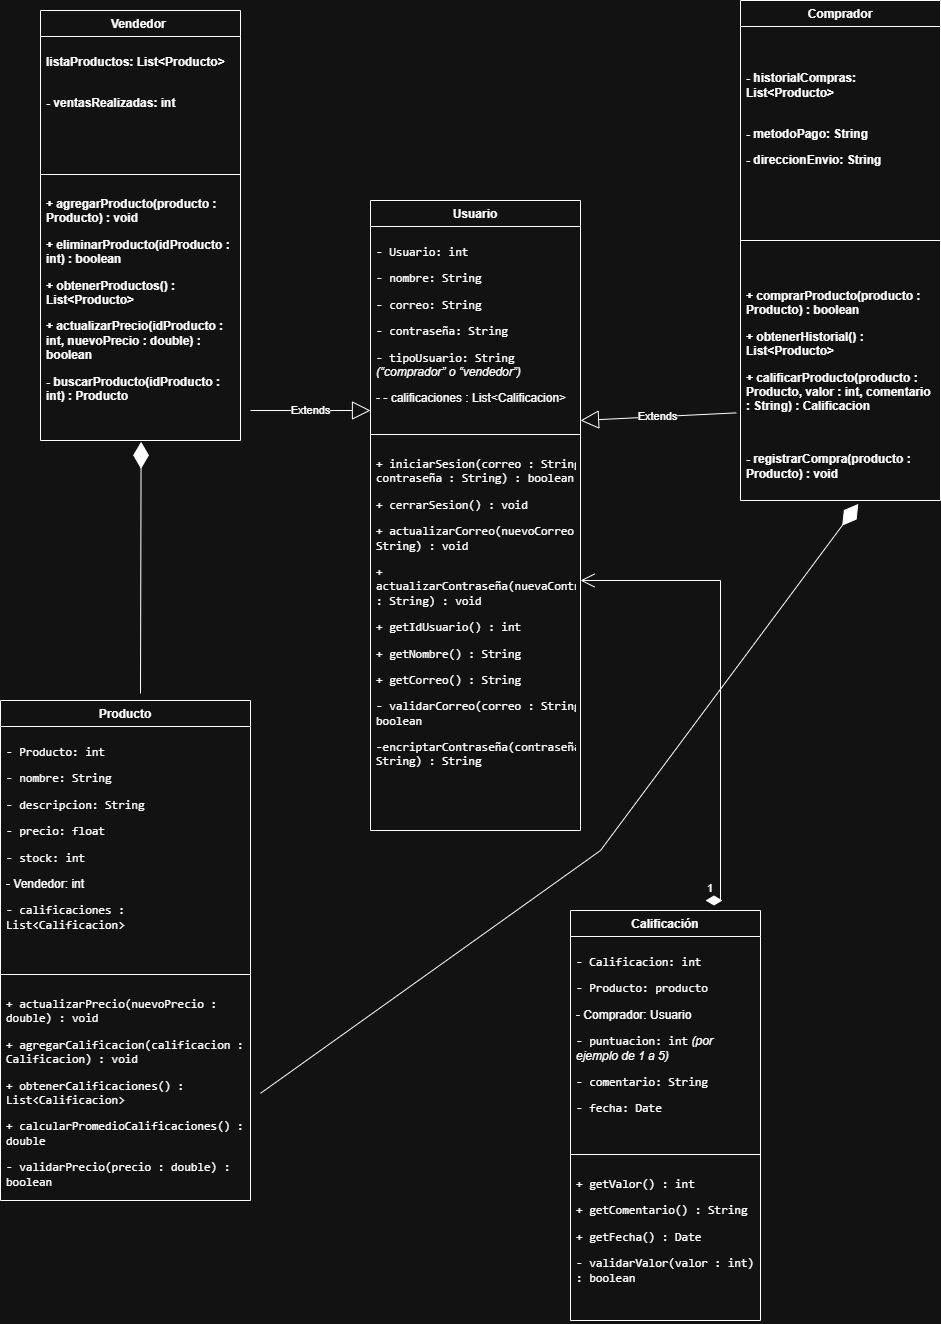

The diagram above was exported from draw.io. Its source (the exported page's mxGraphModel, read from the mxfile embedded in the PNG):
<mxGraphModel dx="2304" dy="1983" grid="1" gridSize="10" guides="1" tooltips="1" connect="1" arrows="1" fold="1" page="1" pageScale="1" pageWidth="827" pageHeight="1169" math="0" shadow="0">
  <root>
    <mxCell id="0" />
    <mxCell id="1" parent="0" />
    <mxCell id="PjuIcVVRx3vBZkQ_PK7z-1" parent="1" style="swimlane;fontStyle=1;align=center;verticalAlign=top;childLayout=stackLayout;horizontal=1;startSize=26;horizontalStack=0;resizeParent=1;resizeParentMax=0;resizeLast=0;collapsible=1;marginBottom=0;whiteSpace=wrap;html=1;" value="Usuario" vertex="1">
      <mxGeometry height="630" width="210" x="320" y="90" as="geometry" />
    </mxCell>
    <mxCell id="PjuIcVVRx3vBZkQ_PK7z-2" parent="PjuIcVVRx3vBZkQ_PK7z-1" style="text;strokeColor=none;fillColor=none;align=left;verticalAlign=top;spacingLeft=4;spacingRight=4;overflow=hidden;rotatable=0;points=[[0,0.5],[1,0.5]];portConstraint=eastwest;whiteSpace=wrap;html=1;" value="&lt;li data-start=&quot;446&quot; data-end=&quot;466&quot;&gt;&lt;p data-start=&quot;448&quot; data-end=&quot;466&quot;&gt;&lt;code data-start=&quot;448&quot; data-end=&quot;464&quot;&gt;- Usuario: int&lt;/code&gt;&lt;/p&gt;&lt;/li&gt;&lt;li data-start=&quot;467&quot; data-end=&quot;487&quot;&gt;&lt;p data-start=&quot;469&quot; data-end=&quot;487&quot;&gt;&lt;code data-start=&quot;469&quot; data-end=&quot;485&quot;&gt;- nombre: String&lt;/code&gt;&lt;/p&gt;&lt;/li&gt;&lt;li data-start=&quot;488&quot; data-end=&quot;508&quot;&gt;&lt;p data-start=&quot;490&quot; data-end=&quot;508&quot;&gt;&lt;code data-start=&quot;490&quot; data-end=&quot;506&quot;&gt;- correo: String&lt;/code&gt;&lt;/p&gt;&lt;/li&gt;&lt;li data-start=&quot;509&quot; data-end=&quot;533&quot;&gt;&lt;p data-start=&quot;511&quot; data-end=&quot;533&quot;&gt;&lt;code data-start=&quot;511&quot; data-end=&quot;531&quot;&gt;- contraseña: String&lt;/code&gt;&lt;/p&gt;&lt;/li&gt;&lt;li data-start=&quot;534&quot; data-end=&quot;589&quot;&gt;&lt;p data-start=&quot;536&quot; data-end=&quot;589&quot;&gt;&lt;code data-start=&quot;536&quot; data-end=&quot;557&quot;&gt;- tipoUsuario: String&lt;/code&gt;  &lt;em data-start=&quot;559&quot; data-end=&quot;587&quot;&gt;(“comprador” o “vendedor”)&lt;/em&gt;&lt;/p&gt;&lt;/li&gt;&lt;li data-start=&quot;534&quot; data-end=&quot;589&quot;&gt;&lt;p data-start=&quot;536&quot; data-end=&quot;589&quot;&gt;&lt;span style=&quot;background-color: transparent; color: light-dark(rgb(0, 0, 0), rgb(255, 255, 255));&quot;&gt;-&amp;nbsp;&lt;/span&gt;&lt;span style=&quot;background-color: transparent;&quot;&gt;- calificaciones : List&amp;lt;Calificacion&amp;gt;&lt;/span&gt;&lt;/p&gt;&lt;/li&gt;" vertex="1">
      <mxGeometry height="204" width="210" y="26" as="geometry" />
    </mxCell>
    <mxCell id="A909_aDSMjfmXw7dFXYZ-13" edge="1" parent="PjuIcVVRx3vBZkQ_PK7z-1" source="BJGYmy76_9rXhd7Z9nor-4" style="endArrow=block;endSize=16;endFill=0;html=1;rounded=0;exitX=-0.021;exitY=0.619;exitDx=0;exitDy=0;exitPerimeter=0;" value="Extends">
      <mxGeometry relative="1" width="160" as="geometry">
        <mxPoint x="50" y="220" as="sourcePoint" />
        <mxPoint x="210" y="220" as="targetPoint" />
      </mxGeometry>
    </mxCell>
    <mxCell id="PjuIcVVRx3vBZkQ_PK7z-3" parent="PjuIcVVRx3vBZkQ_PK7z-1" style="line;strokeWidth=1;fillColor=none;align=left;verticalAlign=middle;spacingTop=-1;spacingLeft=3;spacingRight=3;rotatable=0;labelPosition=right;points=[];portConstraint=eastwest;strokeColor=inherit;" value="" vertex="1">
      <mxGeometry height="8" width="210" y="230" as="geometry" />
    </mxCell>
    <mxCell id="PjuIcVVRx3vBZkQ_PK7z-4" parent="PjuIcVVRx3vBZkQ_PK7z-1" style="text;strokeColor=none;fillColor=none;align=left;verticalAlign=top;spacingLeft=4;spacingRight=4;overflow=hidden;rotatable=0;points=[[0,0.5],[1,0.5]];portConstraint=eastwest;whiteSpace=wrap;html=1;" value="&lt;li data-start=&quot;639&quot; data-end=&quot;656&quot;&gt;&lt;p data-start=&quot;641&quot; data-end=&quot;656&quot;&gt;&lt;font face=&quot;monospace&quot;&gt;+ iniciarSesion(correo : String, contraseña : String) : boolean&lt;/font&gt;&lt;/p&gt;&lt;p data-start=&quot;641&quot; data-end=&quot;656&quot;&gt;&lt;font face=&quot;monospace&quot;&gt;+ cerrarSesion() : void&lt;/font&gt;&lt;/p&gt;&lt;p data-start=&quot;641&quot; data-end=&quot;656&quot;&gt;&lt;font face=&quot;monospace&quot;&gt;+ actualizarCorreo(nuevoCorreo : String) : void&lt;/font&gt;&lt;/p&gt;&lt;p data-start=&quot;641&quot; data-end=&quot;656&quot;&gt;&lt;font face=&quot;monospace&quot;&gt;+ actualizarContraseña(nuevaContraseña : String) : void&lt;/font&gt;&lt;/p&gt;&lt;p data-start=&quot;641&quot; data-end=&quot;656&quot;&gt;&lt;span style=&quot;font-family: monospace; background-color: transparent; color: light-dark(rgb(0, 0, 0), rgb(255, 255, 255));&quot;&gt;+ getIdUsuario() : int&lt;/span&gt;&lt;/p&gt;&lt;p data-start=&quot;641&quot; data-end=&quot;656&quot;&gt;&lt;font face=&quot;monospace&quot;&gt;+ getNombre() : String&lt;/font&gt;&lt;/p&gt;&lt;p data-start=&quot;641&quot; data-end=&quot;656&quot;&gt;&lt;font face=&quot;monospace&quot;&gt;+ getCorreo() : String&lt;/font&gt;&lt;/p&gt;&lt;p data-start=&quot;641&quot; data-end=&quot;656&quot;&gt;&lt;span style=&quot;font-family: monospace; background-color: transparent; color: light-dark(rgb(0, 0, 0), rgb(255, 255, 255));&quot;&gt;- validarCorreo(correo : String) : boolean&lt;/span&gt;&lt;/p&gt;&lt;p data-start=&quot;641&quot; data-end=&quot;656&quot;&gt;&lt;font face=&quot;monospace&quot;&gt;-encriptarContraseña(contraseña : String) : String&lt;/font&gt;&lt;/p&gt;&lt;/li&gt;&lt;li data-start=&quot;639&quot; data-end=&quot;656&quot;&gt;&lt;div&gt;&lt;br&gt;&lt;/div&gt;&lt;/li&gt;" vertex="1">
      <mxGeometry height="392" width="210" y="238" as="geometry" />
    </mxCell>
    <mxCell id="PjuIcVVRx3vBZkQ_PK7z-7" parent="1" style="swimlane;fontStyle=1;align=center;verticalAlign=top;childLayout=stackLayout;horizontal=1;startSize=26;horizontalStack=0;resizeParent=1;resizeParentMax=0;resizeLast=0;collapsible=1;marginBottom=0;whiteSpace=wrap;html=1;" value="Producto" vertex="1">
      <mxGeometry height="500" width="250" x="-50" y="590" as="geometry" />
    </mxCell>
    <mxCell id="PjuIcVVRx3vBZkQ_PK7z-8" parent="PjuIcVVRx3vBZkQ_PK7z-7" style="text;strokeColor=none;fillColor=none;align=left;verticalAlign=top;spacingLeft=4;spacingRight=4;overflow=hidden;rotatable=0;points=[[0,0.5],[1,0.5]];portConstraint=eastwest;whiteSpace=wrap;html=1;" value="&lt;li data-start=&quot;849&quot; data-end=&quot;870&quot;&gt;&lt;p data-start=&quot;851&quot; data-end=&quot;870&quot;&gt;&lt;code data-start=&quot;851&quot; data-end=&quot;868&quot;&gt;- Producto: int&lt;/code&gt;&lt;/p&gt;&lt;/li&gt;&lt;li data-start=&quot;871&quot; data-end=&quot;891&quot;&gt;&lt;p data-start=&quot;873&quot; data-end=&quot;891&quot;&gt;&lt;code data-start=&quot;873&quot; data-end=&quot;889&quot;&gt;- nombre: String&lt;/code&gt;&lt;/p&gt;&lt;/li&gt;&lt;li data-start=&quot;892&quot; data-end=&quot;917&quot;&gt;&lt;p data-start=&quot;894&quot; data-end=&quot;917&quot;&gt;&lt;code data-start=&quot;894&quot; data-end=&quot;915&quot;&gt;- descripcion: String&lt;/code&gt;&lt;/p&gt;&lt;/li&gt;&lt;li data-start=&quot;918&quot; data-end=&quot;937&quot;&gt;&lt;p data-start=&quot;920&quot; data-end=&quot;937&quot;&gt;&lt;code data-start=&quot;920&quot; data-end=&quot;935&quot;&gt;- precio: float&lt;/code&gt;&lt;/p&gt;&lt;/li&gt;&lt;li data-start=&quot;938&quot; data-end=&quot;954&quot;&gt;&lt;p data-start=&quot;940&quot; data-end=&quot;954&quot;&gt;&lt;code data-start=&quot;940&quot; data-end=&quot;952&quot;&gt;- stock: int&lt;/code&gt;&lt;/p&gt;&lt;/li&gt;&lt;li data-start=&quot;938&quot; data-end=&quot;954&quot;&gt;&lt;p data-start=&quot;940&quot; data-end=&quot;954&quot;&gt;&lt;span style=&quot;background-color: transparent; color: light-dark(rgb(0, 0, 0), rgb(255, 255, 255));&quot;&gt;- Vendedor: int&lt;/span&gt;&lt;/p&gt;&lt;/li&gt;&lt;li data-start=&quot;977&quot; data-end=&quot;1008&quot;&gt;&lt;p data-start=&quot;979&quot; data-end=&quot;1008&quot;&gt;&lt;code data-start=&quot;979&quot; data-end=&quot;1008&quot;&gt;- calificaciones : List&amp;lt;Calificacion&amp;gt;&lt;/code&gt;&lt;/p&gt;&lt;/li&gt;" vertex="1">
      <mxGeometry height="244" width="250" y="26" as="geometry" />
    </mxCell>
    <mxCell id="PjuIcVVRx3vBZkQ_PK7z-9" parent="PjuIcVVRx3vBZkQ_PK7z-7" style="line;strokeWidth=1;fillColor=none;align=left;verticalAlign=middle;spacingTop=-1;spacingLeft=3;spacingRight=3;rotatable=0;labelPosition=right;points=[];portConstraint=eastwest;strokeColor=inherit;" value="" vertex="1">
      <mxGeometry height="8" width="250" y="270" as="geometry" />
    </mxCell>
    <mxCell id="PjuIcVVRx3vBZkQ_PK7z-10" parent="PjuIcVVRx3vBZkQ_PK7z-7" style="text;strokeColor=none;fillColor=none;align=left;verticalAlign=top;spacingLeft=4;spacingRight=4;overflow=hidden;rotatable=0;points=[[0,0.5],[1,0.5]];portConstraint=eastwest;whiteSpace=wrap;html=1;" value="&lt;li data-start=&quot;1026&quot; data-end=&quot;1042&quot;&gt;&lt;p data-start=&quot;1028&quot; data-end=&quot;1042&quot;&gt;&lt;font face=&quot;monospace&quot;&gt;+ actualizarPrecio(nuevoPrecio : double) : void&lt;/font&gt;&lt;/p&gt;&lt;p data-start=&quot;1028&quot; data-end=&quot;1042&quot;&gt;&lt;font face=&quot;monospace&quot;&gt;+ agregarCalificacion(calificacion : Calificacion) : void&lt;/font&gt;&lt;/p&gt;&lt;p data-start=&quot;1028&quot; data-end=&quot;1042&quot;&gt;&lt;font face=&quot;monospace&quot;&gt;+ obtenerCalificaciones() : List&amp;lt;Calificacion&amp;gt;&lt;/font&gt;&lt;/p&gt;&lt;p data-start=&quot;1028&quot; data-end=&quot;1042&quot;&gt;&lt;font face=&quot;monospace&quot;&gt;+ calcularPromedioCalificaciones() : double&lt;/font&gt;&lt;/p&gt;&lt;p data-start=&quot;1028&quot; data-end=&quot;1042&quot;&gt;&lt;font face=&quot;monospace&quot;&gt;- validarPrecio(precio : double) : boolean&lt;/font&gt;&lt;/p&gt;&lt;/li&gt;&lt;li data-start=&quot;1026&quot; data-end=&quot;1042&quot;&gt;&lt;div&gt;&lt;br&gt;&lt;/div&gt;&lt;/li&gt;" vertex="1">
      <mxGeometry height="222" width="250" y="278" as="geometry" />
    </mxCell>
    <mxCell id="PjuIcVVRx3vBZkQ_PK7z-12" parent="1" style="swimlane;fontStyle=1;align=center;verticalAlign=top;childLayout=stackLayout;horizontal=1;startSize=26;horizontalStack=0;resizeParent=1;resizeParentMax=0;resizeLast=0;collapsible=1;marginBottom=0;whiteSpace=wrap;html=1;" value="Calificación" vertex="1">
      <mxGeometry height="410" width="190" x="520" y="800" as="geometry" />
    </mxCell>
    <mxCell id="PjuIcVVRx3vBZkQ_PK7z-13" parent="PjuIcVVRx3vBZkQ_PK7z-12" style="text;strokeColor=none;fillColor=none;align=left;verticalAlign=top;spacingLeft=4;spacingRight=4;overflow=hidden;rotatable=0;points=[[0,0.5],[1,0.5]];portConstraint=eastwest;whiteSpace=wrap;html=1;" value="&lt;li data-start=&quot;1269&quot; data-end=&quot;1294&quot;&gt;&lt;p data-start=&quot;1271&quot; data-end=&quot;1294&quot;&gt;&lt;code data-start=&quot;1271&quot; data-end=&quot;1292&quot;&gt;- Calificacion: int&lt;/code&gt;&lt;/p&gt;&lt;/li&gt;&lt;li data-start=&quot;1295&quot; data-end=&quot;1316&quot;&gt;&lt;p data-start=&quot;1297&quot; data-end=&quot;1316&quot;&gt;&lt;code data-start=&quot;1297&quot; data-end=&quot;1314&quot;&gt;- Producto: producto&amp;nbsp;&lt;/code&gt;&lt;/p&gt;&lt;/li&gt;&lt;li data-start=&quot;1295&quot; data-end=&quot;1316&quot;&gt;&lt;p data-start=&quot;1297&quot; data-end=&quot;1316&quot;&gt;&lt;span style=&quot;background-color: transparent; color: light-dark(rgb(0, 0, 0), rgb(255, 255, 255));&quot;&gt;- Comprador: Usuario&lt;/span&gt;&lt;/p&gt;&lt;/li&gt;&lt;li data-start=&quot;1340&quot; data-end=&quot;1387&quot;&gt;&lt;p data-start=&quot;1342&quot; data-end=&quot;1387&quot;&gt;&lt;code data-start=&quot;1342&quot; data-end=&quot;1359&quot;&gt;- puntuacion: int&lt;/code&gt;  &lt;em data-start=&quot;1361&quot; data-end=&quot;1385&quot;&gt;(por ejemplo de 1 a 5)&lt;/em&gt;&lt;/p&gt;&lt;/li&gt;&lt;li data-start=&quot;1388&quot; data-end=&quot;1412&quot;&gt;&lt;p data-start=&quot;1390&quot; data-end=&quot;1412&quot;&gt;&lt;code data-start=&quot;1390&quot; data-end=&quot;1410&quot;&gt;- comentario: String&lt;/code&gt;&lt;/p&gt;&lt;/li&gt;&lt;li data-start=&quot;1413&quot; data-end=&quot;1428&quot;&gt;&lt;p data-start=&quot;1415&quot; data-end=&quot;1428&quot;&gt;&lt;code data-start=&quot;1415&quot; data-end=&quot;1428&quot;&gt;- fecha: Date&lt;/code&gt;&lt;/p&gt;&lt;/li&gt;" vertex="1">
      <mxGeometry height="214" width="190" y="26" as="geometry" />
    </mxCell>
    <mxCell id="PjuIcVVRx3vBZkQ_PK7z-14" parent="PjuIcVVRx3vBZkQ_PK7z-12" style="line;strokeWidth=1;fillColor=none;align=left;verticalAlign=middle;spacingTop=-1;spacingLeft=3;spacingRight=3;rotatable=0;labelPosition=right;points=[];portConstraint=eastwest;strokeColor=inherit;" value="" vertex="1">
      <mxGeometry height="8" width="190" y="240" as="geometry" />
    </mxCell>
    <mxCell id="PjuIcVVRx3vBZkQ_PK7z-15" parent="PjuIcVVRx3vBZkQ_PK7z-12" style="text;strokeColor=none;fillColor=none;align=left;verticalAlign=top;spacingLeft=4;spacingRight=4;overflow=hidden;rotatable=0;points=[[0,0.5],[1,0.5]];portConstraint=eastwest;whiteSpace=wrap;html=1;" value="&lt;li data-start=&quot;1446&quot; data-end=&quot;1475&quot;&gt;&lt;p data-start=&quot;1448&quot; data-end=&quot;1475&quot;&gt;&lt;font face=&quot;monospace&quot;&gt;+ getValor() : int&lt;/font&gt;&lt;/p&gt;&lt;p data-start=&quot;1448&quot; data-end=&quot;1475&quot;&gt;&lt;font face=&quot;monospace&quot;&gt;+ getComentario() : String&lt;/font&gt;&lt;/p&gt;&lt;p data-start=&quot;1448&quot; data-end=&quot;1475&quot;&gt;&lt;font face=&quot;monospace&quot;&gt;+ getFecha() : Date&lt;/font&gt;&lt;/p&gt;&lt;p data-start=&quot;1448&quot; data-end=&quot;1475&quot;&gt;&lt;span style=&quot;font-family: monospace; background-color: transparent; color: light-dark(rgb(0, 0, 0), rgb(255, 255, 255));&quot;&gt;- validarValor(valor : int) : boolean&lt;/span&gt;&lt;/p&gt;&lt;/li&gt;&lt;li data-start=&quot;1446&quot; data-end=&quot;1475&quot;&gt;&lt;div&gt;&lt;br&gt;&lt;/div&gt;&lt;/li&gt;" vertex="1">
      <mxGeometry height="162" width="190" y="248" as="geometry" />
    </mxCell>
    <mxCell id="BJGYmy76_9rXhd7Z9nor-1" parent="1" style="swimlane;fontStyle=1;align=center;verticalAlign=top;childLayout=stackLayout;horizontal=1;startSize=26;horizontalStack=0;resizeParent=1;resizeParentMax=0;resizeLast=0;collapsible=1;marginBottom=0;whiteSpace=wrap;html=1;" value="Comprador" vertex="1">
      <mxGeometry height="500" width="200" x="690" y="-110" as="geometry" />
    </mxCell>
    <mxCell id="BJGYmy76_9rXhd7Z9nor-2" parent="BJGYmy76_9rXhd7Z9nor-1" style="text;strokeColor=none;fillColor=none;align=left;verticalAlign=top;spacingLeft=4;spacingRight=4;overflow=hidden;rotatable=0;points=[[0,0.5],[1,0.5]];portConstraint=eastwest;whiteSpace=wrap;html=1;" value="&lt;li data-start=&quot;247&quot; data-end=&quot;325&quot;&gt;&lt;p data-start=&quot;249&quot; data-end=&quot;325&quot;&gt;&lt;br&gt;&lt;/p&gt;&lt;/li&gt;&lt;li data-start=&quot;247&quot; data-end=&quot;325&quot;&gt;&lt;p data-start=&quot;249&quot; data-end=&quot;325&quot;&gt;&lt;strong data-start=&quot;249&quot; data-end=&quot;285&quot;&gt;- historialCompras: List&amp;lt;Producto&amp;gt;&lt;/strong&gt;&lt;br data-start=&quot;285&quot; data-end=&quot;288&quot;&gt;&lt;br&gt;&lt;/p&gt;&lt;/li&gt;&lt;li data-start=&quot;327&quot; data-end=&quot;364&quot;&gt;&lt;p data-start=&quot;329&quot; data-end=&quot;364&quot;&gt;&lt;strong data-start=&quot;329&quot; data-end=&quot;351&quot;&gt;- metodoPago: String&lt;/strong&gt;&amp;nbsp;&lt;/p&gt;&lt;/li&gt;&lt;li data-start=&quot;365&quot; data-end=&quot;404&quot;&gt;&lt;p data-start=&quot;367&quot; data-end=&quot;404&quot;&gt;&lt;strong data-start=&quot;367&quot; data-end=&quot;393&quot;&gt;- direccionEnvio: String&lt;/strong&gt;&lt;/p&gt;&lt;/li&gt;" vertex="1">
      <mxGeometry height="184" width="200" y="26" as="geometry" />
    </mxCell>
    <mxCell id="BJGYmy76_9rXhd7Z9nor-3" parent="BJGYmy76_9rXhd7Z9nor-1" style="line;strokeWidth=1;fillColor=none;align=left;verticalAlign=middle;spacingTop=-1;spacingLeft=3;spacingRight=3;rotatable=0;labelPosition=right;points=[];portConstraint=eastwest;strokeColor=inherit;" value="" vertex="1">
      <mxGeometry height="60" width="200" y="210" as="geometry" />
    </mxCell>
    <mxCell id="BJGYmy76_9rXhd7Z9nor-4" parent="BJGYmy76_9rXhd7Z9nor-1" style="text;strokeColor=none;fillColor=none;align=left;verticalAlign=top;spacingLeft=4;spacingRight=4;overflow=hidden;rotatable=0;points=[[0,0.5],[1,0.5]];portConstraint=eastwest;whiteSpace=wrap;html=1;" value="&lt;li data-start=&quot;483&quot; data-end=&quot;553&quot;&gt;&lt;p data-start=&quot;485&quot; data-end=&quot;553&quot;&gt;&lt;b&gt;+ comprarProducto(producto : Producto) : boolean&lt;/b&gt;&lt;/p&gt;&lt;p data-start=&quot;485&quot; data-end=&quot;553&quot;&gt;&lt;b&gt;+ obtenerHistorial() : List&amp;lt;Producto&amp;gt;&lt;/b&gt;&lt;/p&gt;&lt;p data-start=&quot;485&quot; data-end=&quot;553&quot;&gt;&lt;b&gt;+ calificarProducto(producto : Producto, valor : int, comentario : String) : Calificacion&lt;/b&gt;&lt;/p&gt;&lt;p data-start=&quot;485&quot; data-end=&quot;553&quot;&gt;&lt;b&gt;&lt;br&gt;&lt;/b&gt;&lt;/p&gt;&lt;p data-start=&quot;485&quot; data-end=&quot;553&quot;&gt;&lt;b&gt;- registrarCompra(producto : Producto) : void&lt;/b&gt;&lt;/p&gt;&lt;/li&gt;&lt;li data-start=&quot;483&quot; data-end=&quot;553&quot;&gt;&lt;div&gt;&lt;br&gt;&lt;/div&gt;&lt;/li&gt;" vertex="1">
      <mxGeometry height="230" width="200" y="270" as="geometry" />
    </mxCell>
    <mxCell id="BJGYmy76_9rXhd7Z9nor-13" edge="1" parent="1" style="endArrow=open;html=1;endSize=12;startArrow=diamondThin;startSize=14;startFill=1;edgeStyle=orthogonalEdgeStyle;align=left;verticalAlign=bottom;rounded=0;exitX=0.5;exitY=0;exitDx=0;exitDy=0;" value="1">
      <mxGeometry relative="1" x="-1" y="3" as="geometry">
        <Array as="points">
          <mxPoint x="670" y="790" />
          <mxPoint x="670" y="470" />
          <mxPoint x="530" y="470" />
        </Array>
        <mxPoint x="655" y="790" as="sourcePoint" />
        <mxPoint x="530" y="470" as="targetPoint" />
      </mxGeometry>
    </mxCell>
    <mxCell id="BJGYmy76_9rXhd7Z9nor-17" parent="1" style="swimlane;fontStyle=1;align=center;verticalAlign=top;childLayout=stackLayout;horizontal=1;startSize=26;horizontalStack=0;resizeParent=1;resizeParentMax=0;resizeLast=0;collapsible=1;marginBottom=0;whiteSpace=wrap;html=1;" value="Vendedor&amp;nbsp;" vertex="1">
      <mxGeometry height="430" width="200" x="-10" y="-100" as="geometry" />
    </mxCell>
    <mxCell id="BJGYmy76_9rXhd7Z9nor-18" parent="BJGYmy76_9rXhd7Z9nor-17" style="text;strokeColor=none;fillColor=none;align=left;verticalAlign=top;spacingLeft=4;spacingRight=4;overflow=hidden;rotatable=0;points=[[0,0.5],[1,0.5]];portConstraint=eastwest;whiteSpace=wrap;html=1;" value="&lt;li data-start=&quot;857&quot; data-end=&quot;935&quot;&gt;&lt;p data-start=&quot;859&quot; data-end=&quot;935&quot;&gt;&lt;strong data-start=&quot;859&quot; data-end=&quot;893&quot;&gt;listaProductos: List&amp;lt;Producto&amp;gt;&lt;/strong&gt;&lt;br data-start=&quot;893&quot; data-end=&quot;896&quot;&gt;&lt;br&gt;&lt;/p&gt;&lt;/li&gt;&lt;li data-start=&quot;937&quot; data-end=&quot;964&quot;&gt;&lt;p data-start=&quot;939&quot; data-end=&quot;964&quot;&gt;&lt;strong data-start=&quot;939&quot; data-end=&quot;964&quot;&gt;- ventasRealizadas: int&lt;/strong&gt;&lt;/p&gt;&lt;/li&gt;" vertex="1">
      <mxGeometry height="134" width="200" y="26" as="geometry" />
    </mxCell>
    <mxCell id="BJGYmy76_9rXhd7Z9nor-19" parent="BJGYmy76_9rXhd7Z9nor-17" style="line;strokeWidth=1;fillColor=none;align=left;verticalAlign=middle;spacingTop=-1;spacingLeft=3;spacingRight=3;rotatable=0;labelPosition=right;points=[];portConstraint=eastwest;strokeColor=inherit;" value="" vertex="1">
      <mxGeometry height="8" width="200" y="160" as="geometry" />
    </mxCell>
    <mxCell id="BJGYmy76_9rXhd7Z9nor-20" parent="BJGYmy76_9rXhd7Z9nor-17" style="text;strokeColor=none;fillColor=none;align=left;verticalAlign=top;spacingLeft=4;spacingRight=4;overflow=hidden;rotatable=0;points=[[0,0.5],[1,0.5]];portConstraint=eastwest;whiteSpace=wrap;html=1;" value="&lt;li data-start=&quot;990&quot; data-end=&quot;1062&quot;&gt;&lt;p data-start=&quot;992&quot; data-end=&quot;1062&quot;&gt;&lt;b&gt;+ agregarProducto(producto : Producto) : void&lt;/b&gt;&lt;/p&gt;&lt;p data-start=&quot;992&quot; data-end=&quot;1062&quot;&gt;&lt;b&gt;+ eliminarProducto(idProducto : int) : boolean&lt;/b&gt;&lt;/p&gt;&lt;p data-start=&quot;992&quot; data-end=&quot;1062&quot;&gt;&lt;b&gt;+ obtenerProductos() : List&amp;lt;Producto&amp;gt;&lt;/b&gt;&lt;/p&gt;&lt;p data-start=&quot;992&quot; data-end=&quot;1062&quot;&gt;&lt;b&gt;+ actualizarPrecio(idProducto : int, nuevoPrecio : double) : boolean&lt;/b&gt;&lt;/p&gt;&lt;p data-start=&quot;992&quot; data-end=&quot;1062&quot;&gt;&lt;b style=&quot;background-color: transparent; color: light-dark(rgb(0, 0, 0), rgb(255, 255, 255));&quot;&gt;- buscarProducto(idProducto : int) : Producto&lt;/b&gt;&lt;/p&gt;&lt;/li&gt;&lt;li data-start=&quot;990&quot; data-end=&quot;1062&quot;&gt;&lt;div&gt;&lt;br&gt;&lt;/div&gt;&lt;/li&gt;" vertex="1">
      <mxGeometry height="262" width="200" y="168" as="geometry" />
    </mxCell>
    <mxCell id="A909_aDSMjfmXw7dFXYZ-11" edge="1" parent="BJGYmy76_9rXhd7Z9nor-17" style="endArrow=block;endSize=16;endFill=0;html=1;rounded=0;" value="Extends">
      <mxGeometry relative="1" width="160" as="geometry">
        <mxPoint x="210" y="400" as="sourcePoint" />
        <mxPoint x="330" y="400" as="targetPoint" />
      </mxGeometry>
    </mxCell>
    <mxCell id="A909_aDSMjfmXw7dFXYZ-14" edge="1" parent="1" style="endArrow=diamondThin;endFill=1;endSize=24;html=1;rounded=0;entryX=0.589;entryY=1.015;entryDx=0;entryDy=0;entryPerimeter=0;" target="BJGYmy76_9rXhd7Z9nor-4" value="">
      <mxGeometry relative="1" width="160" as="geometry">
        <Array as="points">
          <mxPoint x="550" y="740" />
        </Array>
        <mxPoint x="210" y="982.8235581341912" as="sourcePoint" />
        <mxPoint x="810" y="404.40999999999997" as="targetPoint" />
      </mxGeometry>
    </mxCell>
    <mxCell id="09-4SURnBXaB1n8uc2pF-3" edge="1" parent="1" style="endArrow=diamondThin;endFill=1;endSize=24;html=1;rounded=0;entryX=0.503;entryY=1.005;entryDx=0;entryDy=0;entryPerimeter=0;" target="BJGYmy76_9rXhd7Z9nor-20" value="">
      <mxGeometry relative="1" width="160" as="geometry">
        <mxPoint x="90" y="583" as="sourcePoint" />
        <mxPoint x="90" y="340" as="targetPoint" />
      </mxGeometry>
    </mxCell>
  </root>
</mxGraphModel>